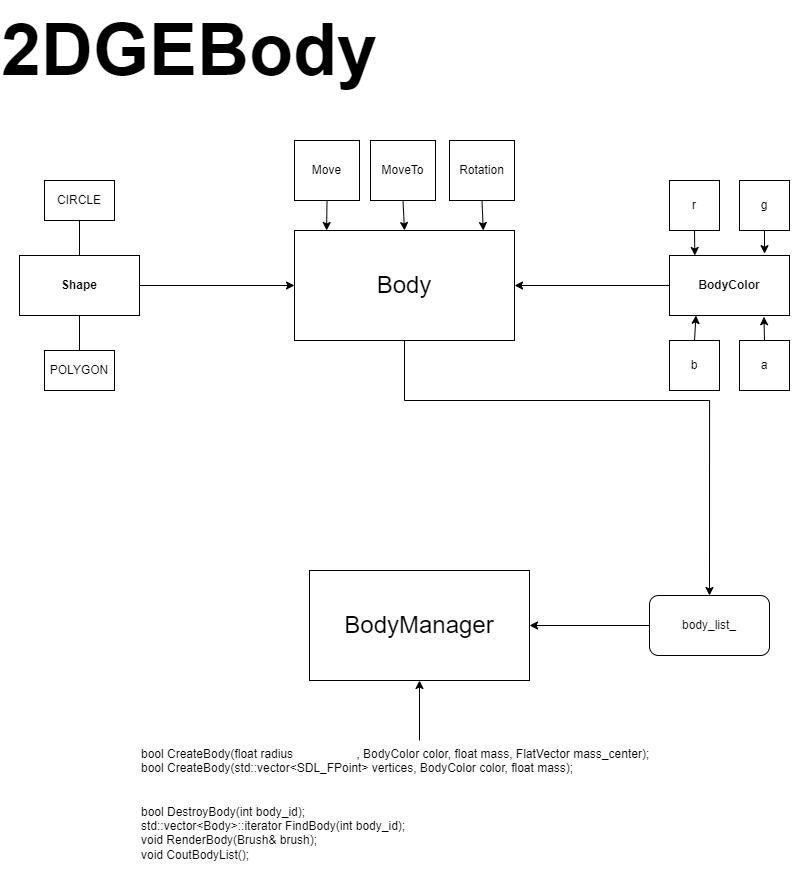

The diagram above was exported from draw.io. Its source (the exported page's mxGraphModel, read from the mxfile embedded in the PNG):
<mxGraphModel dx="1689" dy="1262" grid="1" gridSize="10" guides="1" tooltips="1" connect="1" arrows="1" fold="1" page="1" pageScale="1" pageWidth="827" pageHeight="1169" math="0" shadow="0">
  <root>
    <mxCell id="0" />
    <mxCell id="1" parent="0" />
    <mxCell id="yJBFiBk2sL13Zk9pxSbr-1" value="&lt;h1 style=&quot;margin-top: 0px;&quot;&gt;&lt;font style=&quot;font-size: 72px;&quot;&gt;2DGEBody&lt;/font&gt;&lt;/h1&gt;" style="text;html=1;whiteSpace=wrap;overflow=hidden;rounded=0;" vertex="1" parent="1">
      <mxGeometry x="10" y="10" width="810" height="120" as="geometry" />
    </mxCell>
    <mxCell id="yJBFiBk2sL13Zk9pxSbr-2" value="&lt;font style=&quot;font-size: 24px;&quot;&gt;BodyManager&lt;/font&gt;" style="rounded=0;whiteSpace=wrap;html=1;" vertex="1" parent="1">
      <mxGeometry x="320" y="580" width="220" height="110" as="geometry" />
    </mxCell>
    <mxCell id="yJBFiBk2sL13Zk9pxSbr-33" style="edgeStyle=orthogonalEdgeStyle;rounded=0;orthogonalLoop=1;jettySize=auto;html=1;exitX=0;exitY=0.5;exitDx=0;exitDy=0;entryX=1;entryY=0.5;entryDx=0;entryDy=0;" edge="1" parent="1" source="yJBFiBk2sL13Zk9pxSbr-4" target="yJBFiBk2sL13Zk9pxSbr-9">
      <mxGeometry relative="1" as="geometry" />
    </mxCell>
    <mxCell id="yJBFiBk2sL13Zk9pxSbr-4" value="&lt;b&gt;BodyColor&lt;/b&gt;" style="rounded=0;whiteSpace=wrap;html=1;" vertex="1" parent="1">
      <mxGeometry x="680" y="265" width="120" height="60" as="geometry" />
    </mxCell>
    <mxCell id="yJBFiBk2sL13Zk9pxSbr-31" style="edgeStyle=orthogonalEdgeStyle;rounded=0;orthogonalLoop=1;jettySize=auto;html=1;exitX=1;exitY=0.5;exitDx=0;exitDy=0;" edge="1" parent="1" source="yJBFiBk2sL13Zk9pxSbr-5" target="yJBFiBk2sL13Zk9pxSbr-9">
      <mxGeometry relative="1" as="geometry" />
    </mxCell>
    <mxCell id="yJBFiBk2sL13Zk9pxSbr-5" value="&lt;b&gt;Shape&lt;/b&gt;" style="rounded=0;whiteSpace=wrap;html=1;" vertex="1" parent="1">
      <mxGeometry x="30" y="265" width="120" height="60" as="geometry" />
    </mxCell>
    <mxCell id="yJBFiBk2sL13Zk9pxSbr-30" style="edgeStyle=orthogonalEdgeStyle;rounded=0;orthogonalLoop=1;jettySize=auto;html=1;exitX=0;exitY=0.5;exitDx=0;exitDy=0;" edge="1" parent="1" source="yJBFiBk2sL13Zk9pxSbr-8" target="yJBFiBk2sL13Zk9pxSbr-2">
      <mxGeometry relative="1" as="geometry" />
    </mxCell>
    <mxCell id="yJBFiBk2sL13Zk9pxSbr-8" value="body_list_" style="rounded=1;whiteSpace=wrap;html=1;" vertex="1" parent="1">
      <mxGeometry x="660" y="605" width="120" height="60" as="geometry" />
    </mxCell>
    <mxCell id="yJBFiBk2sL13Zk9pxSbr-29" style="edgeStyle=orthogonalEdgeStyle;rounded=0;orthogonalLoop=1;jettySize=auto;html=1;exitX=0.5;exitY=1;exitDx=0;exitDy=0;entryX=0.5;entryY=0;entryDx=0;entryDy=0;" edge="1" parent="1" source="yJBFiBk2sL13Zk9pxSbr-9" target="yJBFiBk2sL13Zk9pxSbr-8">
      <mxGeometry relative="1" as="geometry">
        <Array as="points">
          <mxPoint x="415" y="410" />
          <mxPoint x="720" y="410" />
        </Array>
      </mxGeometry>
    </mxCell>
    <mxCell id="yJBFiBk2sL13Zk9pxSbr-9" value="&lt;span style=&quot;font-size: 24px;&quot;&gt;Body&lt;/span&gt;" style="rounded=0;whiteSpace=wrap;html=1;" vertex="1" parent="1">
      <mxGeometry x="305" y="240" width="220" height="110" as="geometry" />
    </mxCell>
    <mxCell id="yJBFiBk2sL13Zk9pxSbr-10" value="POLYGON" style="rounded=0;whiteSpace=wrap;html=1;" vertex="1" parent="1">
      <mxGeometry x="55" y="360" width="70" height="40" as="geometry" />
    </mxCell>
    <mxCell id="yJBFiBk2sL13Zk9pxSbr-11" value="CIRCLE" style="rounded=0;whiteSpace=wrap;html=1;" vertex="1" parent="1">
      <mxGeometry x="55" y="190" width="70" height="40" as="geometry" />
    </mxCell>
    <mxCell id="yJBFiBk2sL13Zk9pxSbr-15" value="" style="endArrow=none;html=1;rounded=0;entryX=0.5;entryY=1;entryDx=0;entryDy=0;exitX=0.5;exitY=0;exitDx=0;exitDy=0;" edge="1" parent="1" source="yJBFiBk2sL13Zk9pxSbr-10" target="yJBFiBk2sL13Zk9pxSbr-5">
      <mxGeometry width="50" height="50" relative="1" as="geometry">
        <mxPoint x="70" y="390" as="sourcePoint" />
        <mxPoint x="90" y="330" as="targetPoint" />
      </mxGeometry>
    </mxCell>
    <mxCell id="yJBFiBk2sL13Zk9pxSbr-16" value="" style="endArrow=none;html=1;rounded=0;entryX=0.5;entryY=1;entryDx=0;entryDy=0;exitX=0.5;exitY=0;exitDx=0;exitDy=0;" edge="1" parent="1" source="yJBFiBk2sL13Zk9pxSbr-5" target="yJBFiBk2sL13Zk9pxSbr-11">
      <mxGeometry width="50" height="50" relative="1" as="geometry">
        <mxPoint x="150" y="280" as="sourcePoint" />
        <mxPoint x="200" y="230" as="targetPoint" />
      </mxGeometry>
    </mxCell>
    <mxCell id="yJBFiBk2sL13Zk9pxSbr-18" value="r" style="rounded=0;whiteSpace=wrap;html=1;" vertex="1" parent="1">
      <mxGeometry x="680" y="190" width="50" height="50" as="geometry" />
    </mxCell>
    <mxCell id="yJBFiBk2sL13Zk9pxSbr-19" value="g" style="rounded=0;whiteSpace=wrap;html=1;" vertex="1" parent="1">
      <mxGeometry x="750" y="190" width="50" height="50" as="geometry" />
    </mxCell>
    <mxCell id="yJBFiBk2sL13Zk9pxSbr-20" value="b" style="rounded=0;whiteSpace=wrap;html=1;" vertex="1" parent="1">
      <mxGeometry x="680" y="350" width="50" height="50" as="geometry" />
    </mxCell>
    <mxCell id="yJBFiBk2sL13Zk9pxSbr-21" value="a" style="rounded=0;whiteSpace=wrap;html=1;" vertex="1" parent="1">
      <mxGeometry x="750" y="350" width="50" height="50" as="geometry" />
    </mxCell>
    <mxCell id="yJBFiBk2sL13Zk9pxSbr-23" style="edgeStyle=orthogonalEdgeStyle;rounded=0;orthogonalLoop=1;jettySize=auto;html=1;exitX=0.5;exitY=0;exitDx=0;exitDy=0;entryX=0.221;entryY=0.999;entryDx=0;entryDy=0;entryPerimeter=0;" edge="1" parent="1" source="yJBFiBk2sL13Zk9pxSbr-20" target="yJBFiBk2sL13Zk9pxSbr-4">
      <mxGeometry relative="1" as="geometry" />
    </mxCell>
    <mxCell id="yJBFiBk2sL13Zk9pxSbr-24" style="edgeStyle=orthogonalEdgeStyle;rounded=0;orthogonalLoop=1;jettySize=auto;html=1;exitX=0.5;exitY=0;exitDx=0;exitDy=0;entryX=0.787;entryY=1.02;entryDx=0;entryDy=0;entryPerimeter=0;" edge="1" parent="1" source="yJBFiBk2sL13Zk9pxSbr-21" target="yJBFiBk2sL13Zk9pxSbr-4">
      <mxGeometry relative="1" as="geometry" />
    </mxCell>
    <mxCell id="yJBFiBk2sL13Zk9pxSbr-26" style="edgeStyle=orthogonalEdgeStyle;rounded=0;orthogonalLoop=1;jettySize=auto;html=1;exitX=0.5;exitY=1;exitDx=0;exitDy=0;entryX=0.792;entryY=-0.031;entryDx=0;entryDy=0;entryPerimeter=0;" edge="1" parent="1" source="yJBFiBk2sL13Zk9pxSbr-19" target="yJBFiBk2sL13Zk9pxSbr-4">
      <mxGeometry relative="1" as="geometry" />
    </mxCell>
    <mxCell id="yJBFiBk2sL13Zk9pxSbr-27" style="edgeStyle=orthogonalEdgeStyle;rounded=0;orthogonalLoop=1;jettySize=auto;html=1;exitX=0.5;exitY=1;exitDx=0;exitDy=0;entryX=0.211;entryY=0;entryDx=0;entryDy=0;entryPerimeter=0;" edge="1" parent="1" source="yJBFiBk2sL13Zk9pxSbr-18" target="yJBFiBk2sL13Zk9pxSbr-4">
      <mxGeometry relative="1" as="geometry" />
    </mxCell>
    <mxCell id="yJBFiBk2sL13Zk9pxSbr-35" value="&lt;span style=&quot;text-align: left;&quot;&gt;Move&lt;/span&gt;" style="rounded=0;whiteSpace=wrap;html=1;" vertex="1" parent="1">
      <mxGeometry x="305" y="150" width="65" height="60" as="geometry" />
    </mxCell>
    <mxCell id="yJBFiBk2sL13Zk9pxSbr-39" style="edgeStyle=orthogonalEdgeStyle;rounded=0;orthogonalLoop=1;jettySize=auto;html=1;exitX=0.5;exitY=1;exitDx=0;exitDy=0;entryX=0.5;entryY=0;entryDx=0;entryDy=0;" edge="1" parent="1" source="yJBFiBk2sL13Zk9pxSbr-36" target="yJBFiBk2sL13Zk9pxSbr-9">
      <mxGeometry relative="1" as="geometry" />
    </mxCell>
    <mxCell id="yJBFiBk2sL13Zk9pxSbr-36" value="&lt;span style=&quot;text-align: left;&quot;&gt;MoveTo&lt;/span&gt;" style="rounded=0;whiteSpace=wrap;html=1;" vertex="1" parent="1">
      <mxGeometry x="381" y="150" width="65" height="60" as="geometry" />
    </mxCell>
    <mxCell id="yJBFiBk2sL13Zk9pxSbr-37" value="&lt;span style=&quot;text-align: left;&quot;&gt;Rotation&lt;/span&gt;" style="rounded=0;whiteSpace=wrap;html=1;" vertex="1" parent="1">
      <mxGeometry x="460" y="150" width="65" height="60" as="geometry" />
    </mxCell>
    <mxCell id="yJBFiBk2sL13Zk9pxSbr-38" style="edgeStyle=orthogonalEdgeStyle;rounded=0;orthogonalLoop=1;jettySize=auto;html=1;exitX=0.5;exitY=1;exitDx=0;exitDy=0;entryX=0.146;entryY=0;entryDx=0;entryDy=0;entryPerimeter=0;" edge="1" parent="1" source="yJBFiBk2sL13Zk9pxSbr-35" target="yJBFiBk2sL13Zk9pxSbr-9">
      <mxGeometry relative="1" as="geometry" />
    </mxCell>
    <mxCell id="yJBFiBk2sL13Zk9pxSbr-40" style="edgeStyle=orthogonalEdgeStyle;rounded=0;orthogonalLoop=1;jettySize=auto;html=1;exitX=0.5;exitY=1;exitDx=0;exitDy=0;entryX=0.858;entryY=0;entryDx=0;entryDy=0;entryPerimeter=0;" edge="1" parent="1" source="yJBFiBk2sL13Zk9pxSbr-37" target="yJBFiBk2sL13Zk9pxSbr-9">
      <mxGeometry relative="1" as="geometry" />
    </mxCell>
    <mxCell id="yJBFiBk2sL13Zk9pxSbr-43" style="edgeStyle=orthogonalEdgeStyle;rounded=0;orthogonalLoop=1;jettySize=auto;html=1;exitX=0.5;exitY=0;exitDx=0;exitDy=0;entryX=0.5;entryY=1;entryDx=0;entryDy=0;" edge="1" parent="1" source="yJBFiBk2sL13Zk9pxSbr-41" target="yJBFiBk2sL13Zk9pxSbr-2">
      <mxGeometry relative="1" as="geometry" />
    </mxCell>
    <mxCell id="yJBFiBk2sL13Zk9pxSbr-41" value="bool CreateBody(float radius                   , BodyColor color, float mass, FlatVector mass_center);&#10;bool CreateBody(std::vector&lt;SDL_FPoint&gt; vertices, BodyColor color, float mass);&#10;&#10;&#10;bool DestroyBody(int body_id);&#10;std::vector&lt;Body&gt;::iterator FindBody(int body_id);&#10;void RenderBody(Brush&amp; brush);&#10;void CoutBodyList();" style="text;whiteSpace=wrap;" vertex="1" parent="1">
      <mxGeometry x="150" y="750" width="560" height="140" as="geometry" />
    </mxCell>
  </root>
</mxGraphModel>